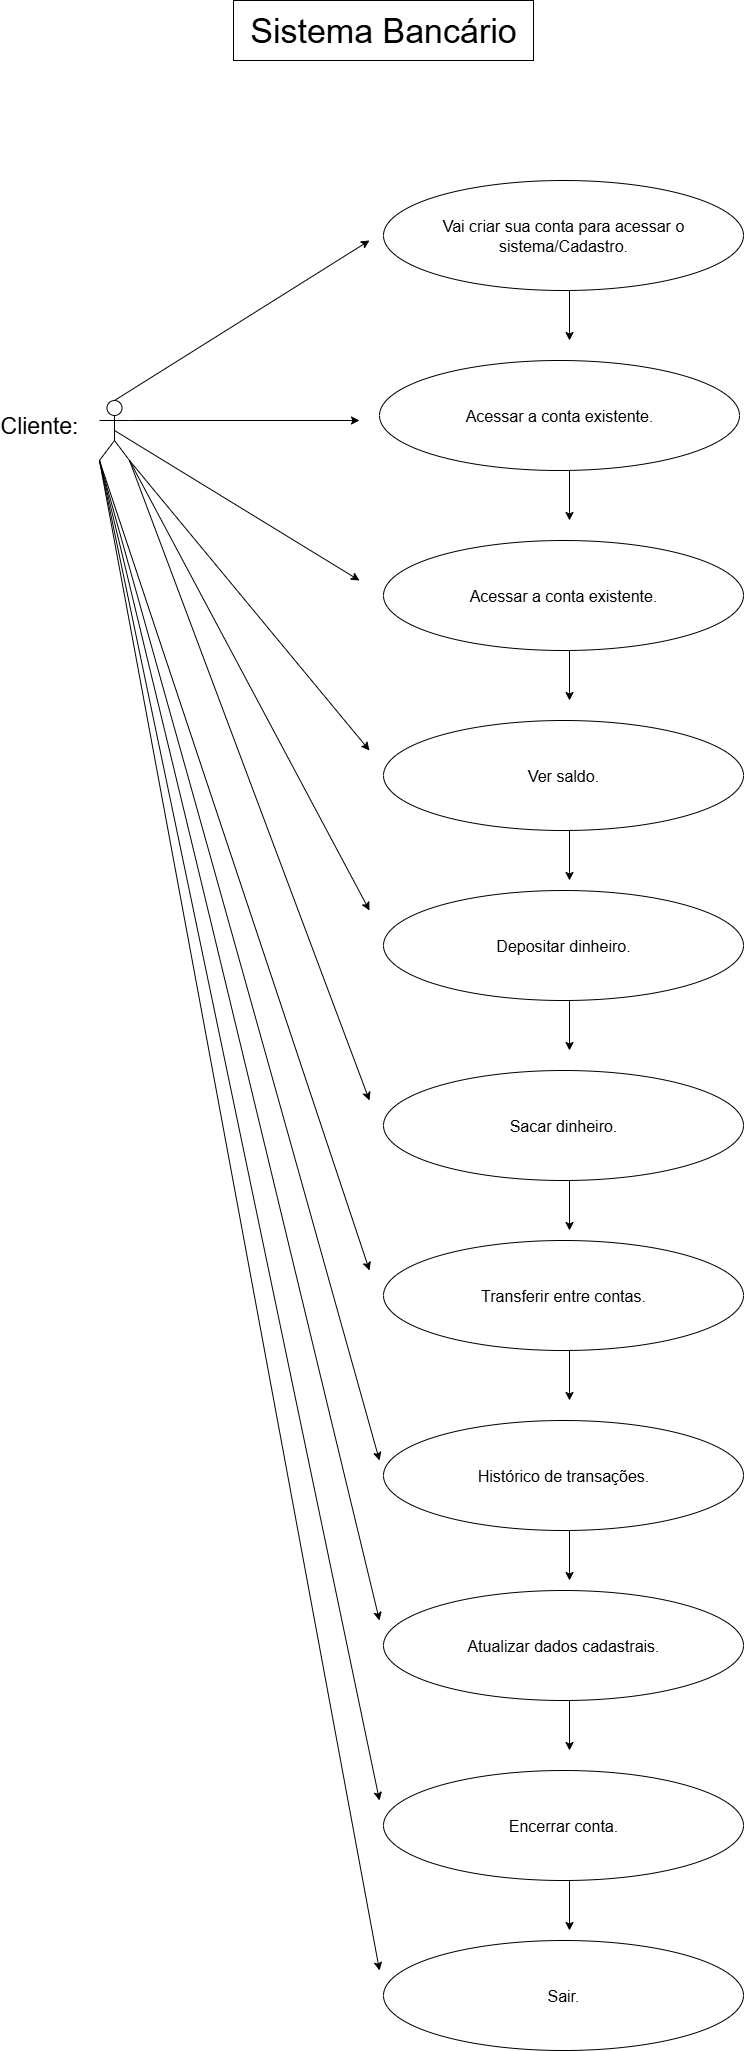

The diagram above was exported from draw.io. Its source (the exported page's mxGraphModel, read from the mxfile embedded in the PNG):
<mxGraphModel dx="1034" dy="1739" grid="1" gridSize="10" guides="1" tooltips="1" connect="1" arrows="1" fold="1" page="1" pageScale="1" pageWidth="827" pageHeight="1169" math="0" shadow="0">
  <root>
    <mxCell id="0" />
    <mxCell id="1" parent="0" />
    <mxCell id="ok4SPHVmPjjDAOIroeSk-1" value="" style="shape=umlActor;verticalLabelPosition=bottom;verticalAlign=top;html=1;outlineConnect=0;" vertex="1" parent="1">
      <mxGeometry x="130" y="230" width="30" height="60" as="geometry" />
    </mxCell>
    <mxCell id="ok4SPHVmPjjDAOIroeSk-2" value="" style="endArrow=classic;html=1;rounded=0;exitX=0.5;exitY=0;exitDx=0;exitDy=0;exitPerimeter=0;" edge="1" parent="1" source="ok4SPHVmPjjDAOIroeSk-1">
      <mxGeometry width="50" height="50" relative="1" as="geometry">
        <mxPoint x="170" y="220" as="sourcePoint" />
        <mxPoint x="400" y="70" as="targetPoint" />
        <Array as="points" />
      </mxGeometry>
    </mxCell>
    <mxCell id="ok4SPHVmPjjDAOIroeSk-6" value="&lt;font style=&quot;font-size: 16px;&quot;&gt;Vai criar sua conta para acessar o sistema/Cadastro.&lt;/font&gt;" style="ellipse;whiteSpace=wrap;html=1;" vertex="1" parent="1">
      <mxGeometry x="414" y="10" width="360" height="110" as="geometry" />
    </mxCell>
    <mxCell id="ok4SPHVmPjjDAOIroeSk-9" value="" style="endArrow=classic;html=1;rounded=0;exitX=1;exitY=0.3333333333333333;exitDx=0;exitDy=0;exitPerimeter=0;" edge="1" parent="1" source="ok4SPHVmPjjDAOIroeSk-1">
      <mxGeometry width="50" height="50" relative="1" as="geometry">
        <mxPoint x="170" y="250" as="sourcePoint" />
        <mxPoint x="390" y="250" as="targetPoint" />
      </mxGeometry>
    </mxCell>
    <mxCell id="ok4SPHVmPjjDAOIroeSk-10" value="&lt;span style=&quot;font-size: 16px;&quot;&gt;Acessar a conta existente.&lt;/span&gt;" style="ellipse;whiteSpace=wrap;html=1;" vertex="1" parent="1">
      <mxGeometry x="410" y="190" width="360" height="110" as="geometry" />
    </mxCell>
    <mxCell id="ok4SPHVmPjjDAOIroeSk-15" value="" style="endArrow=classic;html=1;rounded=0;" edge="1" parent="1">
      <mxGeometry width="50" height="50" relative="1" as="geometry">
        <mxPoint x="600" y="120" as="sourcePoint" />
        <mxPoint x="600" y="170" as="targetPoint" />
      </mxGeometry>
    </mxCell>
    <mxCell id="ok4SPHVmPjjDAOIroeSk-16" value="" style="endArrow=classic;html=1;rounded=0;exitX=0.5;exitY=0.5;exitDx=0;exitDy=0;exitPerimeter=0;" edge="1" parent="1" source="ok4SPHVmPjjDAOIroeSk-1">
      <mxGeometry width="50" height="50" relative="1" as="geometry">
        <mxPoint x="160" y="270" as="sourcePoint" />
        <mxPoint x="390" y="410" as="targetPoint" />
      </mxGeometry>
    </mxCell>
    <mxCell id="ok4SPHVmPjjDAOIroeSk-17" value="&lt;span style=&quot;font-size: 16px;&quot;&gt;Acessar a conta existente.&lt;/span&gt;" style="ellipse;whiteSpace=wrap;html=1;" vertex="1" parent="1">
      <mxGeometry x="414" y="370" width="360" height="110" as="geometry" />
    </mxCell>
    <mxCell id="ok4SPHVmPjjDAOIroeSk-18" value="" style="endArrow=classic;html=1;rounded=0;" edge="1" parent="1">
      <mxGeometry width="50" height="50" relative="1" as="geometry">
        <mxPoint x="600" y="300" as="sourcePoint" />
        <mxPoint x="600" y="350" as="targetPoint" />
      </mxGeometry>
    </mxCell>
    <mxCell id="ok4SPHVmPjjDAOIroeSk-19" value="&lt;span style=&quot;font-size: 16px;&quot;&gt;Ver saldo.&lt;/span&gt;" style="ellipse;whiteSpace=wrap;html=1;" vertex="1" parent="1">
      <mxGeometry x="414" y="550" width="360" height="110" as="geometry" />
    </mxCell>
    <mxCell id="ok4SPHVmPjjDAOIroeSk-20" value="" style="endArrow=classic;html=1;rounded=0;" edge="1" parent="1">
      <mxGeometry width="50" height="50" relative="1" as="geometry">
        <mxPoint x="600" y="480" as="sourcePoint" />
        <mxPoint x="600" y="530" as="targetPoint" />
      </mxGeometry>
    </mxCell>
    <mxCell id="ok4SPHVmPjjDAOIroeSk-21" value="&lt;span style=&quot;font-size: 16px;&quot;&gt;Depositar dinheiro.&lt;/span&gt;" style="ellipse;whiteSpace=wrap;html=1;" vertex="1" parent="1">
      <mxGeometry x="414" y="720" width="360" height="110" as="geometry" />
    </mxCell>
    <mxCell id="ok4SPHVmPjjDAOIroeSk-22" value="" style="endArrow=classic;html=1;rounded=0;" edge="1" parent="1">
      <mxGeometry width="50" height="50" relative="1" as="geometry">
        <mxPoint x="600" y="660" as="sourcePoint" />
        <mxPoint x="600" y="710" as="targetPoint" />
      </mxGeometry>
    </mxCell>
    <mxCell id="ok4SPHVmPjjDAOIroeSk-24" value="&lt;font style=&quot;font-size: 34px;&quot;&gt;Sistema Bancário&lt;/font&gt;" style="rounded=0;whiteSpace=wrap;html=1;" vertex="1" parent="1">
      <mxGeometry x="264" y="-170" width="300" height="60" as="geometry" />
    </mxCell>
    <mxCell id="ok4SPHVmPjjDAOIroeSk-25" value="&lt;span style=&quot;font-size: 16px;&quot;&gt;Sacar dinheiro.&lt;/span&gt;" style="ellipse;whiteSpace=wrap;html=1;" vertex="1" parent="1">
      <mxGeometry x="414" y="900" width="360" height="110" as="geometry" />
    </mxCell>
    <mxCell id="ok4SPHVmPjjDAOIroeSk-26" value="" style="endArrow=classic;html=1;rounded=0;" edge="1" parent="1">
      <mxGeometry width="50" height="50" relative="1" as="geometry">
        <mxPoint x="600" y="830" as="sourcePoint" />
        <mxPoint x="600" y="880" as="targetPoint" />
      </mxGeometry>
    </mxCell>
    <mxCell id="ok4SPHVmPjjDAOIroeSk-27" value="&lt;span style=&quot;font-size: 16px;&quot;&gt;Transferir entre contas.&lt;/span&gt;" style="ellipse;whiteSpace=wrap;html=1;" vertex="1" parent="1">
      <mxGeometry x="414" y="1070" width="360" height="110" as="geometry" />
    </mxCell>
    <mxCell id="ok4SPHVmPjjDAOIroeSk-28" value="" style="endArrow=classic;html=1;rounded=0;" edge="1" parent="1">
      <mxGeometry width="50" height="50" relative="1" as="geometry">
        <mxPoint x="600" y="1010" as="sourcePoint" />
        <mxPoint x="600" y="1060" as="targetPoint" />
      </mxGeometry>
    </mxCell>
    <mxCell id="ok4SPHVmPjjDAOIroeSk-29" value="&lt;span style=&quot;font-size: 16px;&quot;&gt;Histórico de transações.&lt;/span&gt;" style="ellipse;whiteSpace=wrap;html=1;" vertex="1" parent="1">
      <mxGeometry x="414" y="1250" width="360" height="110" as="geometry" />
    </mxCell>
    <mxCell id="ok4SPHVmPjjDAOIroeSk-30" value="&lt;span style=&quot;font-size: 16px;&quot;&gt;Atualizar dados cadastrais.&lt;/span&gt;" style="ellipse;whiteSpace=wrap;html=1;" vertex="1" parent="1">
      <mxGeometry x="414" y="1420" width="360" height="110" as="geometry" />
    </mxCell>
    <mxCell id="ok4SPHVmPjjDAOIroeSk-31" value="&lt;span style=&quot;font-size: 16px;&quot;&gt;Encerrar conta.&lt;/span&gt;" style="ellipse;whiteSpace=wrap;html=1;" vertex="1" parent="1">
      <mxGeometry x="414" y="1600" width="360" height="110" as="geometry" />
    </mxCell>
    <mxCell id="ok4SPHVmPjjDAOIroeSk-32" value="&lt;span style=&quot;font-size: 16px;&quot;&gt;Sair.&lt;/span&gt;" style="ellipse;whiteSpace=wrap;html=1;" vertex="1" parent="1">
      <mxGeometry x="414" y="1770" width="360" height="110" as="geometry" />
    </mxCell>
    <mxCell id="ok4SPHVmPjjDAOIroeSk-33" value="" style="endArrow=classic;html=1;rounded=0;" edge="1" parent="1">
      <mxGeometry width="50" height="50" relative="1" as="geometry">
        <mxPoint x="600" y="1180" as="sourcePoint" />
        <mxPoint x="600" y="1230" as="targetPoint" />
      </mxGeometry>
    </mxCell>
    <mxCell id="ok4SPHVmPjjDAOIroeSk-34" value="" style="endArrow=classic;html=1;rounded=0;" edge="1" parent="1">
      <mxGeometry width="50" height="50" relative="1" as="geometry">
        <mxPoint x="600" y="1360" as="sourcePoint" />
        <mxPoint x="600" y="1410" as="targetPoint" />
      </mxGeometry>
    </mxCell>
    <mxCell id="ok4SPHVmPjjDAOIroeSk-35" value="" style="endArrow=classic;html=1;rounded=0;" edge="1" parent="1">
      <mxGeometry width="50" height="50" relative="1" as="geometry">
        <mxPoint x="600" y="1530" as="sourcePoint" />
        <mxPoint x="600" y="1580" as="targetPoint" />
      </mxGeometry>
    </mxCell>
    <mxCell id="ok4SPHVmPjjDAOIroeSk-36" value="" style="endArrow=classic;html=1;rounded=0;" edge="1" parent="1">
      <mxGeometry width="50" height="50" relative="1" as="geometry">
        <mxPoint x="600" y="1710" as="sourcePoint" />
        <mxPoint x="600" y="1760" as="targetPoint" />
      </mxGeometry>
    </mxCell>
    <mxCell id="ok4SPHVmPjjDAOIroeSk-37" value="" style="endArrow=classic;html=1;rounded=0;exitX=1;exitY=1;exitDx=0;exitDy=0;exitPerimeter=0;" edge="1" parent="1" source="ok4SPHVmPjjDAOIroeSk-1">
      <mxGeometry width="50" height="50" relative="1" as="geometry">
        <mxPoint x="160" y="300" as="sourcePoint" />
        <mxPoint x="400" y="580" as="targetPoint" />
      </mxGeometry>
    </mxCell>
    <mxCell id="ok4SPHVmPjjDAOIroeSk-38" value="" style="endArrow=classic;html=1;rounded=0;" edge="1" parent="1">
      <mxGeometry width="50" height="50" relative="1" as="geometry">
        <mxPoint x="160" y="290" as="sourcePoint" />
        <mxPoint x="400" y="740" as="targetPoint" />
      </mxGeometry>
    </mxCell>
    <mxCell id="ok4SPHVmPjjDAOIroeSk-39" value="" style="endArrow=classic;html=1;rounded=0;exitX=1;exitY=1;exitDx=0;exitDy=0;exitPerimeter=0;" edge="1" parent="1" source="ok4SPHVmPjjDAOIroeSk-1">
      <mxGeometry width="50" height="50" relative="1" as="geometry">
        <mxPoint x="160" y="330" as="sourcePoint" />
        <mxPoint x="400" y="930" as="targetPoint" />
      </mxGeometry>
    </mxCell>
    <mxCell id="ok4SPHVmPjjDAOIroeSk-40" value="" style="endArrow=classic;html=1;rounded=0;exitX=0;exitY=1;exitDx=0;exitDy=0;exitPerimeter=0;" edge="1" parent="1" source="ok4SPHVmPjjDAOIroeSk-1">
      <mxGeometry width="50" height="50" relative="1" as="geometry">
        <mxPoint x="150" y="300" as="sourcePoint" />
        <mxPoint x="400" y="1100" as="targetPoint" />
      </mxGeometry>
    </mxCell>
    <mxCell id="ok4SPHVmPjjDAOIroeSk-41" value="" style="endArrow=classic;html=1;rounded=0;" edge="1" parent="1">
      <mxGeometry width="50" height="50" relative="1" as="geometry">
        <mxPoint x="130" y="290" as="sourcePoint" />
        <mxPoint x="410" y="1290" as="targetPoint" />
      </mxGeometry>
    </mxCell>
    <mxCell id="ok4SPHVmPjjDAOIroeSk-42" value="&lt;font style=&quot;font-size: 23px;&quot;&gt;Cliente:&lt;/font&gt;" style="text;html=1;align=center;verticalAlign=middle;whiteSpace=wrap;rounded=0;" vertex="1" parent="1">
      <mxGeometry x="40" y="240" width="60" height="30" as="geometry" />
    </mxCell>
    <mxCell id="ok4SPHVmPjjDAOIroeSk-44" value="" style="endArrow=classic;html=1;rounded=0;" edge="1" parent="1">
      <mxGeometry width="50" height="50" relative="1" as="geometry">
        <mxPoint x="130" y="290" as="sourcePoint" />
        <mxPoint x="410" y="1450" as="targetPoint" />
      </mxGeometry>
    </mxCell>
    <mxCell id="ok4SPHVmPjjDAOIroeSk-45" value="" style="endArrow=classic;html=1;rounded=0;exitX=0;exitY=1;exitDx=0;exitDy=0;exitPerimeter=0;" edge="1" parent="1" source="ok4SPHVmPjjDAOIroeSk-1">
      <mxGeometry width="50" height="50" relative="1" as="geometry">
        <mxPoint x="140" y="300" as="sourcePoint" />
        <mxPoint x="410" y="1630" as="targetPoint" />
      </mxGeometry>
    </mxCell>
    <mxCell id="ok4SPHVmPjjDAOIroeSk-46" value="" style="endArrow=classic;html=1;rounded=0;" edge="1" parent="1">
      <mxGeometry width="50" height="50" relative="1" as="geometry">
        <mxPoint x="130" y="290" as="sourcePoint" />
        <mxPoint x="410" y="1800" as="targetPoint" />
      </mxGeometry>
    </mxCell>
  </root>
</mxGraphModel>